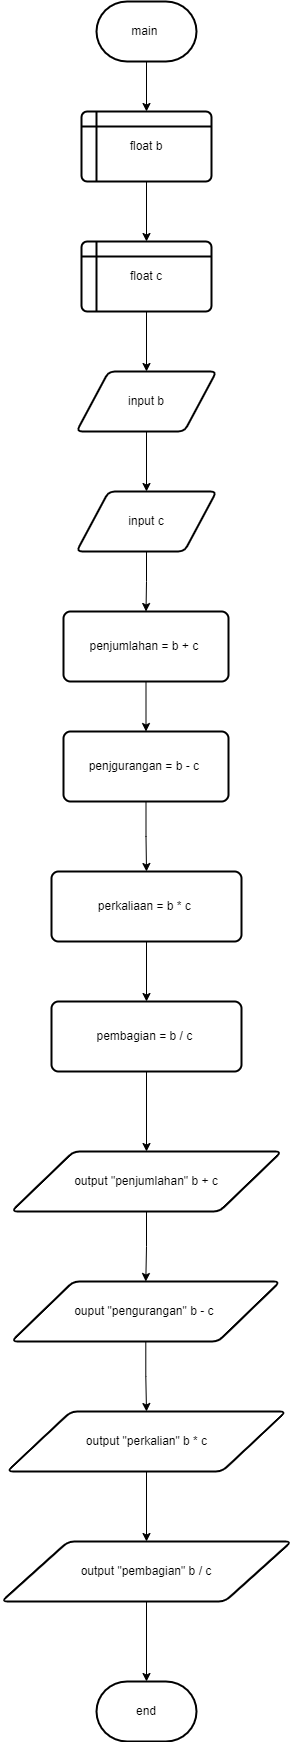

The diagram above was exported from draw.io. Its source (the exported page's mxGraphModel, read from the mxfile embedded in the PNG):
<mxGraphModel dx="880" dy="478" grid="1" gridSize="10" guides="1" tooltips="1" connect="1" arrows="1" fold="1" page="1" pageScale="1" pageWidth="827" pageHeight="1169" math="0" shadow="0">
  <root>
    <mxCell id="0" />
    <mxCell id="1" parent="0" />
    <mxCell id="pAYM-BQK5MZ-JPJVx467-17" value="" style="edgeStyle=orthogonalEdgeStyle;rounded=0;orthogonalLoop=1;jettySize=auto;html=1;" edge="1" parent="1" source="pAYM-BQK5MZ-JPJVx467-1" target="pAYM-BQK5MZ-JPJVx467-2">
      <mxGeometry relative="1" as="geometry" />
    </mxCell>
    <mxCell id="pAYM-BQK5MZ-JPJVx467-1" value="main&amp;nbsp;" style="strokeWidth=2;html=1;shape=mxgraph.flowchart.terminator;whiteSpace=wrap;" vertex="1" parent="1">
      <mxGeometry x="364" y="30" width="100" height="60" as="geometry" />
    </mxCell>
    <mxCell id="pAYM-BQK5MZ-JPJVx467-18" value="" style="edgeStyle=orthogonalEdgeStyle;rounded=0;orthogonalLoop=1;jettySize=auto;html=1;" edge="1" parent="1" source="pAYM-BQK5MZ-JPJVx467-2" target="pAYM-BQK5MZ-JPJVx467-3">
      <mxGeometry relative="1" as="geometry" />
    </mxCell>
    <mxCell id="pAYM-BQK5MZ-JPJVx467-2" value="float b" style="shape=internalStorage;whiteSpace=wrap;html=1;dx=15;dy=15;rounded=1;arcSize=8;strokeWidth=2;" vertex="1" parent="1">
      <mxGeometry x="349" y="140" width="130" height="70" as="geometry" />
    </mxCell>
    <mxCell id="pAYM-BQK5MZ-JPJVx467-19" value="" style="edgeStyle=orthogonalEdgeStyle;rounded=0;orthogonalLoop=1;jettySize=auto;html=1;" edge="1" parent="1" source="pAYM-BQK5MZ-JPJVx467-3" target="pAYM-BQK5MZ-JPJVx467-4">
      <mxGeometry relative="1" as="geometry" />
    </mxCell>
    <mxCell id="pAYM-BQK5MZ-JPJVx467-3" value="float c" style="shape=internalStorage;whiteSpace=wrap;html=1;dx=15;dy=15;rounded=1;arcSize=8;strokeWidth=2;" vertex="1" parent="1">
      <mxGeometry x="349" y="270" width="130" height="70" as="geometry" />
    </mxCell>
    <mxCell id="pAYM-BQK5MZ-JPJVx467-21" value="" style="edgeStyle=orthogonalEdgeStyle;rounded=0;orthogonalLoop=1;jettySize=auto;html=1;" edge="1" parent="1" source="pAYM-BQK5MZ-JPJVx467-4" target="pAYM-BQK5MZ-JPJVx467-6">
      <mxGeometry relative="1" as="geometry" />
    </mxCell>
    <mxCell id="pAYM-BQK5MZ-JPJVx467-4" value="input b" style="shape=parallelogram;html=1;strokeWidth=2;perimeter=parallelogramPerimeter;whiteSpace=wrap;rounded=1;arcSize=12;size=0.23;" vertex="1" parent="1">
      <mxGeometry x="344" y="400" width="140" height="60" as="geometry" />
    </mxCell>
    <mxCell id="pAYM-BQK5MZ-JPJVx467-22" value="" style="edgeStyle=orthogonalEdgeStyle;rounded=0;orthogonalLoop=1;jettySize=auto;html=1;" edge="1" parent="1" source="pAYM-BQK5MZ-JPJVx467-6" target="pAYM-BQK5MZ-JPJVx467-8">
      <mxGeometry relative="1" as="geometry" />
    </mxCell>
    <mxCell id="pAYM-BQK5MZ-JPJVx467-6" value="input c" style="shape=parallelogram;html=1;strokeWidth=2;perimeter=parallelogramPerimeter;whiteSpace=wrap;rounded=1;arcSize=12;size=0.23;" vertex="1" parent="1">
      <mxGeometry x="344" y="520" width="140" height="60" as="geometry" />
    </mxCell>
    <mxCell id="pAYM-BQK5MZ-JPJVx467-23" value="" style="edgeStyle=orthogonalEdgeStyle;rounded=0;orthogonalLoop=1;jettySize=auto;html=1;" edge="1" parent="1" source="pAYM-BQK5MZ-JPJVx467-8" target="pAYM-BQK5MZ-JPJVx467-9">
      <mxGeometry relative="1" as="geometry" />
    </mxCell>
    <mxCell id="pAYM-BQK5MZ-JPJVx467-8" value="penjumlahan = b + c&amp;nbsp;" style="rounded=1;whiteSpace=wrap;html=1;absoluteArcSize=1;arcSize=14;strokeWidth=2;" vertex="1" parent="1">
      <mxGeometry x="331" y="640" width="165" height="70" as="geometry" />
    </mxCell>
    <mxCell id="pAYM-BQK5MZ-JPJVx467-24" value="" style="edgeStyle=orthogonalEdgeStyle;rounded=0;orthogonalLoop=1;jettySize=auto;html=1;" edge="1" parent="1" source="pAYM-BQK5MZ-JPJVx467-9" target="pAYM-BQK5MZ-JPJVx467-10">
      <mxGeometry relative="1" as="geometry" />
    </mxCell>
    <mxCell id="pAYM-BQK5MZ-JPJVx467-9" value="penjgurangan = b - c&amp;nbsp;" style="rounded=1;whiteSpace=wrap;html=1;absoluteArcSize=1;arcSize=14;strokeWidth=2;" vertex="1" parent="1">
      <mxGeometry x="331" y="760" width="165" height="70" as="geometry" />
    </mxCell>
    <mxCell id="pAYM-BQK5MZ-JPJVx467-25" value="" style="edgeStyle=orthogonalEdgeStyle;rounded=0;orthogonalLoop=1;jettySize=auto;html=1;" edge="1" parent="1" source="pAYM-BQK5MZ-JPJVx467-10" target="pAYM-BQK5MZ-JPJVx467-11">
      <mxGeometry relative="1" as="geometry" />
    </mxCell>
    <mxCell id="pAYM-BQK5MZ-JPJVx467-10" value="perkaliaan = b * c&amp;nbsp;" style="rounded=1;whiteSpace=wrap;html=1;absoluteArcSize=1;arcSize=14;strokeWidth=2;" vertex="1" parent="1">
      <mxGeometry x="319" y="900" width="190" height="70" as="geometry" />
    </mxCell>
    <mxCell id="pAYM-BQK5MZ-JPJVx467-26" value="" style="edgeStyle=orthogonalEdgeStyle;rounded=0;orthogonalLoop=1;jettySize=auto;html=1;" edge="1" parent="1" source="pAYM-BQK5MZ-JPJVx467-11" target="pAYM-BQK5MZ-JPJVx467-12">
      <mxGeometry relative="1" as="geometry" />
    </mxCell>
    <mxCell id="pAYM-BQK5MZ-JPJVx467-11" value="pembagian = b / c&amp;nbsp;" style="rounded=1;whiteSpace=wrap;html=1;absoluteArcSize=1;arcSize=14;strokeWidth=2;" vertex="1" parent="1">
      <mxGeometry x="319" y="1030" width="190" height="70" as="geometry" />
    </mxCell>
    <mxCell id="pAYM-BQK5MZ-JPJVx467-27" value="" style="edgeStyle=orthogonalEdgeStyle;rounded=0;orthogonalLoop=1;jettySize=auto;html=1;" edge="1" parent="1" source="pAYM-BQK5MZ-JPJVx467-12" target="pAYM-BQK5MZ-JPJVx467-13">
      <mxGeometry relative="1" as="geometry" />
    </mxCell>
    <mxCell id="pAYM-BQK5MZ-JPJVx467-12" value="output &quot;penjumlahan&quot; b + c" style="shape=parallelogram;html=1;strokeWidth=2;perimeter=parallelogramPerimeter;whiteSpace=wrap;rounded=1;arcSize=12;size=0.23;" vertex="1" parent="1">
      <mxGeometry x="279" y="1180" width="270" height="60" as="geometry" />
    </mxCell>
    <mxCell id="pAYM-BQK5MZ-JPJVx467-28" value="" style="edgeStyle=orthogonalEdgeStyle;rounded=0;orthogonalLoop=1;jettySize=auto;html=1;" edge="1" parent="1" source="pAYM-BQK5MZ-JPJVx467-13" target="pAYM-BQK5MZ-JPJVx467-14">
      <mxGeometry relative="1" as="geometry" />
    </mxCell>
    <mxCell id="pAYM-BQK5MZ-JPJVx467-13" value="ouput &quot;pengurangan&quot; b - c&amp;nbsp;" style="shape=parallelogram;html=1;strokeWidth=2;perimeter=parallelogramPerimeter;whiteSpace=wrap;rounded=1;arcSize=12;size=0.23;" vertex="1" parent="1">
      <mxGeometry x="279" y="1310" width="268.5" height="60" as="geometry" />
    </mxCell>
    <mxCell id="pAYM-BQK5MZ-JPJVx467-29" value="" style="edgeStyle=orthogonalEdgeStyle;rounded=0;orthogonalLoop=1;jettySize=auto;html=1;" edge="1" parent="1" source="pAYM-BQK5MZ-JPJVx467-14" target="pAYM-BQK5MZ-JPJVx467-15">
      <mxGeometry relative="1" as="geometry" />
    </mxCell>
    <mxCell id="pAYM-BQK5MZ-JPJVx467-14" value="output &quot;perkalian&quot; b * c" style="shape=parallelogram;html=1;strokeWidth=2;perimeter=parallelogramPerimeter;whiteSpace=wrap;rounded=1;arcSize=12;size=0.23;" vertex="1" parent="1">
      <mxGeometry x="274.5" y="1440" width="279" height="60" as="geometry" />
    </mxCell>
    <mxCell id="pAYM-BQK5MZ-JPJVx467-30" value="" style="edgeStyle=orthogonalEdgeStyle;rounded=0;orthogonalLoop=1;jettySize=auto;html=1;" edge="1" parent="1" source="pAYM-BQK5MZ-JPJVx467-15" target="pAYM-BQK5MZ-JPJVx467-16">
      <mxGeometry relative="1" as="geometry" />
    </mxCell>
    <mxCell id="pAYM-BQK5MZ-JPJVx467-15" value="output &quot;pembagian&quot; b / c" style="shape=parallelogram;html=1;strokeWidth=2;perimeter=parallelogramPerimeter;whiteSpace=wrap;rounded=1;arcSize=12;size=0.23;" vertex="1" parent="1">
      <mxGeometry x="269" y="1570" width="290" height="60" as="geometry" />
    </mxCell>
    <mxCell id="pAYM-BQK5MZ-JPJVx467-16" value="end" style="strokeWidth=2;html=1;shape=mxgraph.flowchart.terminator;whiteSpace=wrap;" vertex="1" parent="1">
      <mxGeometry x="364" y="1710" width="100" height="60" as="geometry" />
    </mxCell>
  </root>
</mxGraphModel>